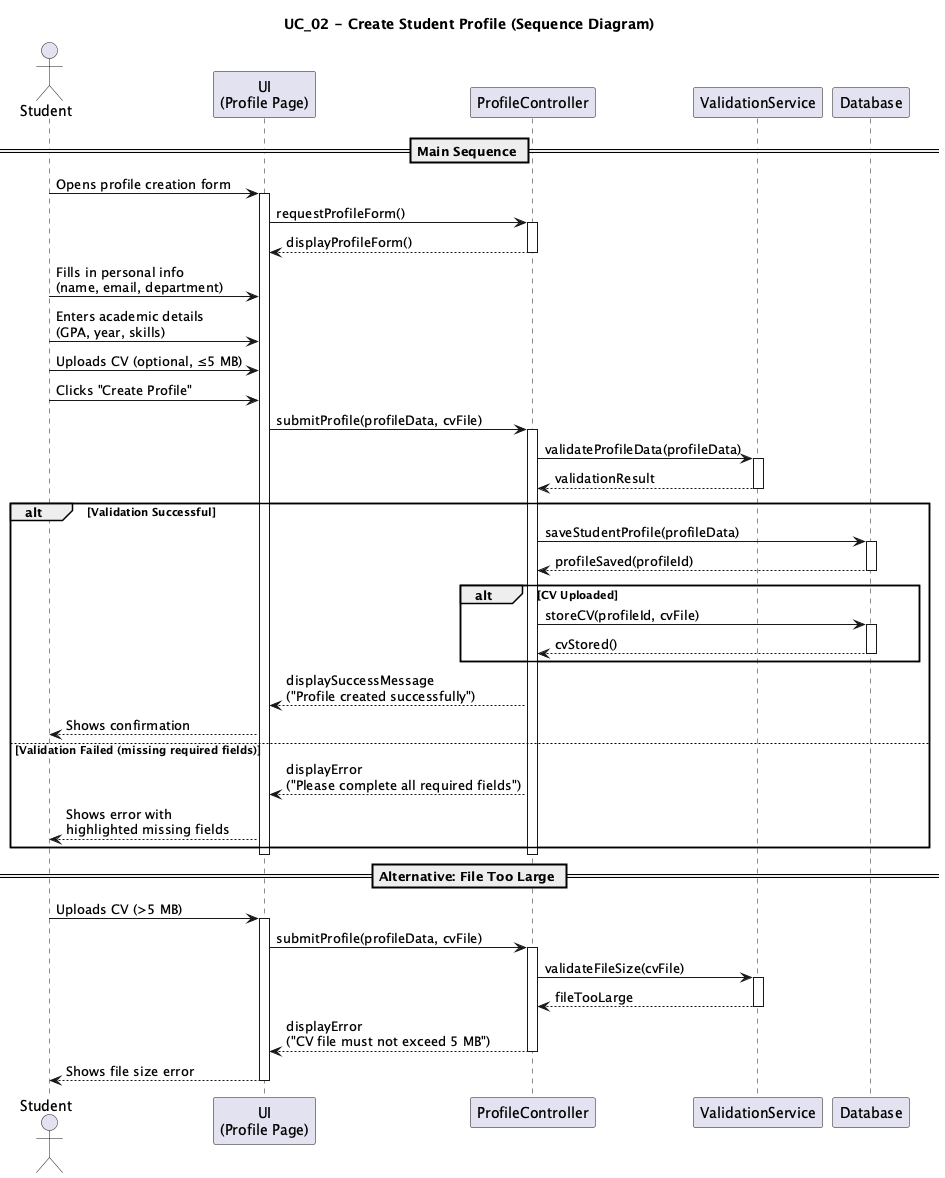

The diagram above was rendered by PlantUML. Its source (embedded in the PNG):
@startuml UC02_Create_Student_Profile_Sequence
title UC_02 - Create Student Profile (Sequence Diagram)

actor Student
participant "UI\n(Profile Page)" as UI
participant "ProfileController" as Controller
participant "ValidationService" as Validator
participant "Database" as DB

== Main Sequence ==

Student -> UI : Opens profile creation form
activate UI

UI -> Controller : requestProfileForm()
activate Controller
Controller --> UI : displayProfileForm()
deactivate Controller

Student -> UI : Fills in personal info\n(name, email, department)
Student -> UI : Enters academic details\n(GPA, year, skills)
Student -> UI : Uploads CV (optional, ≤5 MB)
Student -> UI : Clicks "Create Profile"

UI -> Controller : submitProfile(profileData, cvFile)
activate Controller

Controller -> Validator : validateProfileData(profileData)
activate Validator
Validator --> Controller : validationResult
deactivate Validator

alt Validation Successful
    Controller -> DB : saveStudentProfile(profileData)
    activate DB
    DB --> Controller : profileSaved(profileId)
    deactivate DB

    alt CV Uploaded
        Controller -> DB : storeCV(profileId, cvFile)
        activate DB
        DB --> Controller : cvStored()
        deactivate DB
    end

    Controller --> UI : displaySuccessMessage\n("Profile created successfully")
    UI --> Student : Shows confirmation

else Validation Failed (missing required fields)
    Controller --> UI : displayError\n("Please complete all required fields")
    UI --> Student : Shows error with\nhighlighted missing fields
end

deactivate Controller
deactivate UI

== Alternative: File Too Large ==

Student -> UI : Uploads CV (>5 MB)
activate UI
UI -> Controller : submitProfile(profileData, cvFile)
activate Controller
Controller -> Validator : validateFileSize(cvFile)
activate Validator
Validator --> Controller : fileTooLarge
deactivate Validator
Controller --> UI : displayError\n("CV file must not exceed 5 MB")
deactivate Controller
UI --> Student : Shows file size error
deactivate UI

@enduml